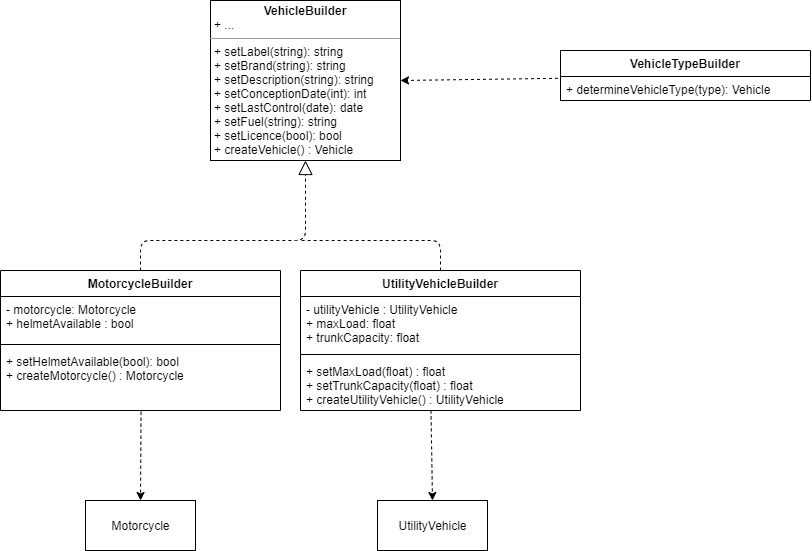

The diagram above was exported from draw.io. Its source (the exported page's mxGraphModel, read from the mxfile embedded in the PNG):
<mxGraphModel dx="1221" dy="682" grid="1" gridSize="10" guides="1" tooltips="1" connect="1" arrows="1" fold="1" page="1" pageScale="1" pageWidth="1654" pageHeight="1169" math="0" shadow="0">
  <root>
    <mxCell id="0" />
    <mxCell id="1" parent="0" />
    <mxCell id="_d4NymzFKNq5G3y4Bi85-1" value="UtilityVehicleBuilder" style="swimlane;fontStyle=1;align=center;verticalAlign=top;childLayout=stackLayout;horizontal=1;startSize=26;horizontalStack=0;resizeParent=1;resizeParentMax=0;resizeLast=0;collapsible=1;marginBottom=0;" vertex="1" parent="1">
      <mxGeometry x="720" y="570" width="280" height="140" as="geometry" />
    </mxCell>
    <mxCell id="_d4NymzFKNq5G3y4Bi85-2" value="- utilityVehicle : UtilityVehicle&#10;+ maxLoad: float&#10;+ trunkCapacity: float" style="text;strokeColor=none;fillColor=none;align=left;verticalAlign=top;spacingLeft=4;spacingRight=4;overflow=hidden;rotatable=0;points=[[0,0.5],[1,0.5]];portConstraint=eastwest;" vertex="1" parent="_d4NymzFKNq5G3y4Bi85-1">
      <mxGeometry y="26" width="280" height="54" as="geometry" />
    </mxCell>
    <mxCell id="_d4NymzFKNq5G3y4Bi85-3" value="" style="line;strokeWidth=1;fillColor=none;align=left;verticalAlign=middle;spacingTop=-1;spacingLeft=3;spacingRight=3;rotatable=0;labelPosition=right;points=[];portConstraint=eastwest;" vertex="1" parent="_d4NymzFKNq5G3y4Bi85-1">
      <mxGeometry y="80" width="280" height="8" as="geometry" />
    </mxCell>
    <mxCell id="_d4NymzFKNq5G3y4Bi85-4" value="+ setMaxLoad(float) : float&#10;+ setTrunkCapacity(float) : float&#10;+ createUtilityVehicle() : UtilityVehicle" style="text;strokeColor=none;fillColor=none;align=left;verticalAlign=top;spacingLeft=4;spacingRight=4;overflow=hidden;rotatable=0;points=[[0,0.5],[1,0.5]];portConstraint=eastwest;" vertex="1" parent="_d4NymzFKNq5G3y4Bi85-1">
      <mxGeometry y="88" width="280" height="52" as="geometry" />
    </mxCell>
    <mxCell id="_d4NymzFKNq5G3y4Bi85-5" value="&lt;p style=&quot;margin: 0px ; margin-top: 4px ; text-align: center&quot;&gt;&lt;b&gt;VehicleBuilder&lt;/b&gt;&lt;/p&gt;&lt;p style=&quot;margin: 0px ; margin-left: 4px&quot;&gt;+ ...&lt;/p&gt;&lt;hr size=&quot;1&quot;&gt;&lt;p style=&quot;margin: 0px ; margin-left: 4px&quot;&gt;+ setLabel(string): string&lt;br&gt;&lt;/p&gt;&lt;p style=&quot;margin: 0px ; margin-left: 4px&quot;&gt;+ setBrand(string): string&lt;br&gt;&lt;/p&gt;&lt;p style=&quot;margin: 0px ; margin-left: 4px&quot;&gt;+ setDescription(string): string&lt;/p&gt;&lt;p style=&quot;margin: 0px ; margin-left: 4px&quot;&gt;+ setConceptionDate(int): int&lt;/p&gt;&lt;p style=&quot;margin: 0px ; margin-left: 4px&quot;&gt;+ setLastControl(date): date&lt;br&gt;&lt;/p&gt;&lt;p style=&quot;margin: 0px ; margin-left: 4px&quot;&gt;+ setFuel(string): string&lt;br&gt;&lt;/p&gt;&lt;p style=&quot;margin: 0px ; margin-left: 4px&quot;&gt;+ setLicence(bool): bool&lt;/p&gt;&lt;p style=&quot;margin: 0px ; margin-left: 4px&quot;&gt;+ createVehicle() : Vehicle&lt;/p&gt;" style="verticalAlign=top;align=left;overflow=fill;fontSize=12;fontFamily=Helvetica;html=1;" vertex="1" parent="1">
      <mxGeometry x="630" y="300" width="190" height="160" as="geometry" />
    </mxCell>
    <mxCell id="_d4NymzFKNq5G3y4Bi85-6" value="Motorcycle" style="html=1;" vertex="1" parent="1">
      <mxGeometry x="505" y="800" width="110" height="50" as="geometry" />
    </mxCell>
    <mxCell id="_d4NymzFKNq5G3y4Bi85-7" value="UtilityVehicle" style="html=1;" vertex="1" parent="1">
      <mxGeometry x="797" y="800" width="110" height="50" as="geometry" />
    </mxCell>
    <mxCell id="_d4NymzFKNq5G3y4Bi85-8" value="VehicleTypeBuilder" style="swimlane;fontStyle=1;align=center;verticalAlign=top;childLayout=stackLayout;horizontal=1;startSize=26;horizontalStack=0;resizeParent=1;resizeParentMax=0;resizeLast=0;collapsible=1;marginBottom=0;" vertex="1" parent="1">
      <mxGeometry x="980" y="350" width="250" height="50" as="geometry" />
    </mxCell>
    <mxCell id="_d4NymzFKNq5G3y4Bi85-9" value="+ determineVehicleType(type): Vehicle" style="text;strokeColor=none;fillColor=none;align=left;verticalAlign=top;spacingLeft=4;spacingRight=4;overflow=hidden;rotatable=0;points=[[0,0.5],[1,0.5]];portConstraint=eastwest;" vertex="1" parent="_d4NymzFKNq5G3y4Bi85-8">
      <mxGeometry y="26" width="250" height="24" as="geometry" />
    </mxCell>
    <mxCell id="_d4NymzFKNq5G3y4Bi85-10" value="MotorcycleBuilder" style="swimlane;fontStyle=1;align=center;verticalAlign=top;childLayout=stackLayout;horizontal=1;startSize=26;horizontalStack=0;resizeParent=1;resizeParentMax=0;resizeLast=0;collapsible=1;marginBottom=0;" vertex="1" parent="1">
      <mxGeometry x="420" y="570" width="280" height="140" as="geometry" />
    </mxCell>
    <mxCell id="_d4NymzFKNq5G3y4Bi85-11" value="" style="endArrow=block;dashed=1;endFill=0;endSize=12;html=1;entryX=0.5;entryY=1;entryDx=0;entryDy=0;" edge="1" parent="_d4NymzFKNq5G3y4Bi85-10" target="_d4NymzFKNq5G3y4Bi85-5">
      <mxGeometry width="160" relative="1" as="geometry">
        <mxPoint x="140" as="sourcePoint" />
        <mxPoint x="300" as="targetPoint" />
        <Array as="points">
          <mxPoint x="140" y="-30" />
          <mxPoint x="305" y="-30" />
        </Array>
      </mxGeometry>
    </mxCell>
    <mxCell id="_d4NymzFKNq5G3y4Bi85-12" value="- motorcycle: Motorcycle&#10;+ helmetAvailable : bool" style="text;strokeColor=none;fillColor=none;align=left;verticalAlign=top;spacingLeft=4;spacingRight=4;overflow=hidden;rotatable=0;points=[[0,0.5],[1,0.5]];portConstraint=eastwest;" vertex="1" parent="_d4NymzFKNq5G3y4Bi85-10">
      <mxGeometry y="26" width="280" height="44" as="geometry" />
    </mxCell>
    <mxCell id="_d4NymzFKNq5G3y4Bi85-13" value="" style="line;strokeWidth=1;fillColor=none;align=left;verticalAlign=middle;spacingTop=-1;spacingLeft=3;spacingRight=3;rotatable=0;labelPosition=right;points=[];portConstraint=eastwest;" vertex="1" parent="_d4NymzFKNq5G3y4Bi85-10">
      <mxGeometry y="70" width="280" height="8" as="geometry" />
    </mxCell>
    <mxCell id="_d4NymzFKNq5G3y4Bi85-14" value="+ setHelmetAvailable(bool): bool&#10;+ createMotorcycle() : Motorcycle" style="text;strokeColor=none;fillColor=none;align=left;verticalAlign=top;spacingLeft=4;spacingRight=4;overflow=hidden;rotatable=0;points=[[0,0.5],[1,0.5]];portConstraint=eastwest;" vertex="1" parent="_d4NymzFKNq5G3y4Bi85-10">
      <mxGeometry y="78" width="280" height="62" as="geometry" />
    </mxCell>
    <mxCell id="_d4NymzFKNq5G3y4Bi85-15" value="" style="endArrow=none;dashed=1;html=1;strokeWidth=1;exitX=0.5;exitY=0;exitDx=0;exitDy=0;" edge="1" parent="1" source="_d4NymzFKNq5G3y4Bi85-1">
      <mxGeometry width="50" height="50" relative="1" as="geometry">
        <mxPoint x="870" y="520" as="sourcePoint" />
        <mxPoint x="720" y="540" as="targetPoint" />
        <Array as="points">
          <mxPoint x="860" y="540" />
        </Array>
      </mxGeometry>
    </mxCell>
    <mxCell id="_d4NymzFKNq5G3y4Bi85-16" value="" style="endArrow=classic;html=1;dashed=1;strokeWidth=1;exitX=-0.01;exitY=0.075;exitDx=0;exitDy=0;exitPerimeter=0;entryX=1;entryY=0.5;entryDx=0;entryDy=0;" edge="1" parent="1" source="_d4NymzFKNq5G3y4Bi85-9" target="_d4NymzFKNq5G3y4Bi85-5">
      <mxGeometry width="50" height="50" relative="1" as="geometry">
        <mxPoint x="820" y="448.5" as="sourcePoint" />
        <mxPoint x="890.7106781186549" y="398.5" as="targetPoint" />
      </mxGeometry>
    </mxCell>
    <mxCell id="_d4NymzFKNq5G3y4Bi85-17" value="" style="endArrow=classic;html=1;dashed=1;strokeWidth=1;entryX=0.5;entryY=0;entryDx=0;entryDy=0;exitX=0.502;exitY=1.019;exitDx=0;exitDy=0;exitPerimeter=0;" edge="1" parent="1" source="_d4NymzFKNq5G3y4Bi85-14" target="_d4NymzFKNq5G3y4Bi85-6">
      <mxGeometry width="50" height="50" relative="1" as="geometry">
        <mxPoint x="540" y="790" as="sourcePoint" />
        <mxPoint x="590" y="740" as="targetPoint" />
      </mxGeometry>
    </mxCell>
    <mxCell id="_d4NymzFKNq5G3y4Bi85-18" value="" style="endArrow=classic;html=1;dashed=1;strokeWidth=1;exitX=0.466;exitY=0.998;exitDx=0;exitDy=0;exitPerimeter=0;entryX=0.5;entryY=0;entryDx=0;entryDy=0;" edge="1" parent="1" source="_d4NymzFKNq5G3y4Bi85-4" target="_d4NymzFKNq5G3y4Bi85-7">
      <mxGeometry width="50" height="50" relative="1" as="geometry">
        <mxPoint x="970" y="890" as="sourcePoint" />
        <mxPoint x="1020" y="840" as="targetPoint" />
      </mxGeometry>
    </mxCell>
  </root>
</mxGraphModel>